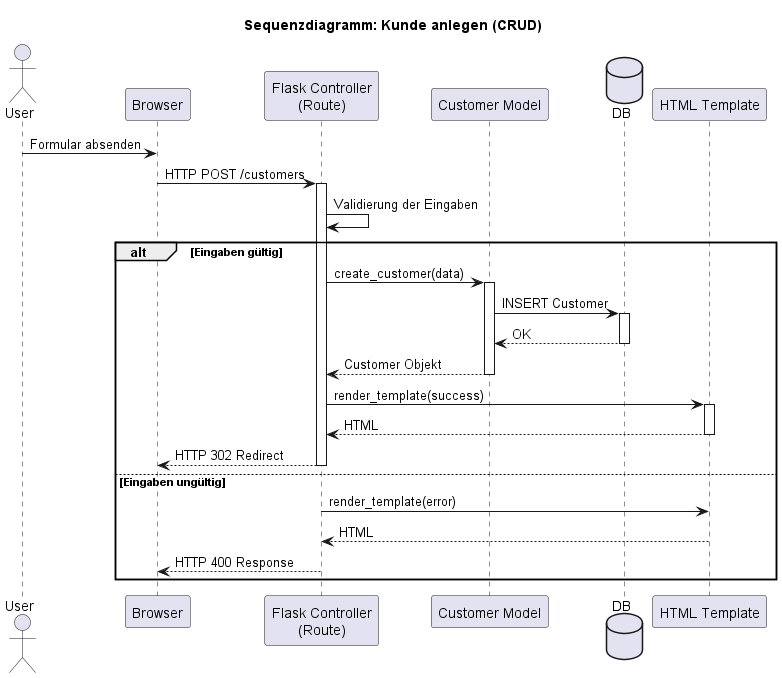

The diagram above was rendered by PlantUML. Its source (embedded in the PNG):
@startuml
title Sequenzdiagramm: Kunde anlegen (CRUD)

actor User
participant Browser
participant "Flask Controller\n(Route)" as Controller
participant "Customer Model" as Model
database DB
participant "HTML Template" as Template

User -> Browser : Formular absenden
Browser -> Controller : HTTP POST /customers

activate Controller
Controller -> Controller : Validierung der Eingaben

alt Eingaben gültig

    Controller -> Model : create_customer(data)
    activate Model

    Model -> DB : INSERT Customer
    activate DB
    DB --> Model : OK
    deactivate DB

    Model --> Controller : Customer Objekt
    deactivate Model

    Controller -> Template : render_template(success)
    activate Template
    Template --> Controller : HTML
    deactivate Template

    Controller --> Browser : HTTP 302 Redirect
    deactivate Controller

else Eingaben ungültig

    Controller -> Template : render_template(error)
    Template --> Controller : HTML
    Controller --> Browser : HTTP 400 Response
    deactivate Controller

end

@enduml